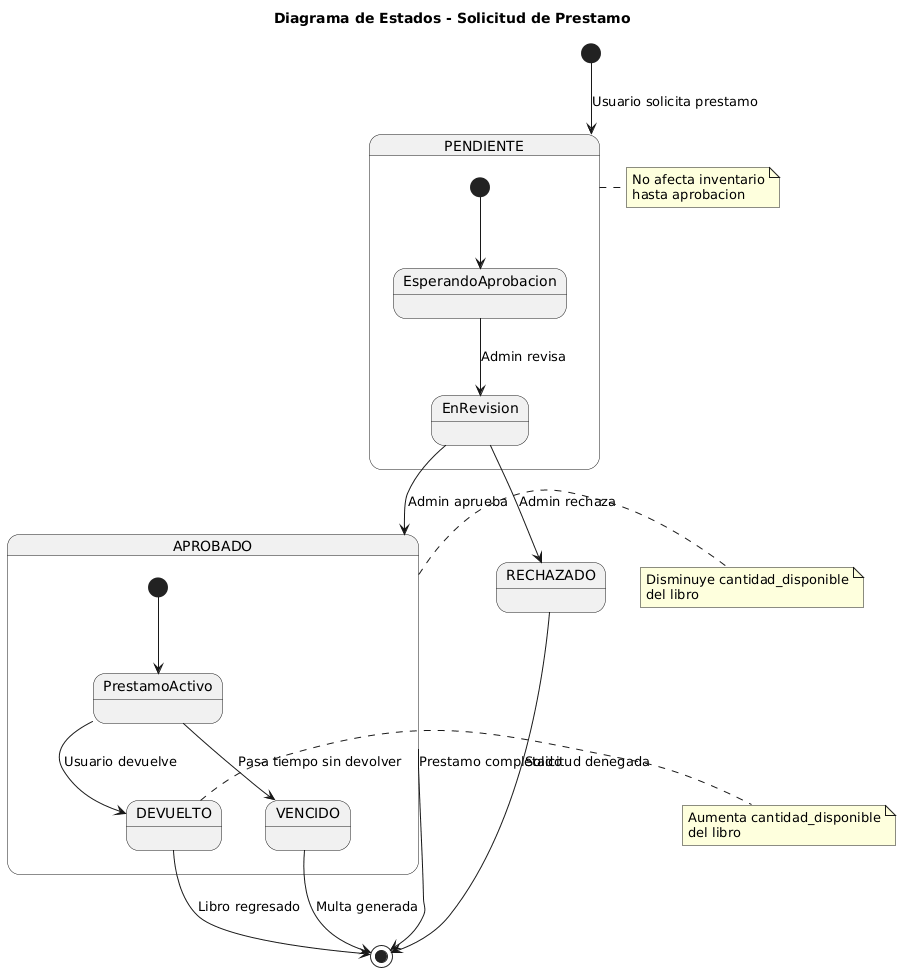

The diagram above was rendered by PlantUML. Its source (embedded in the PNG):
@startuml
title Diagrama de Estados - Solicitud de Prestamo

[*] --> PENDIENTE : Usuario solicita prestamo

state PENDIENTE {
  [*] --> EsperandoAprobacion
  EsperandoAprobacion --> EnRevision : Admin revisa
}

EnRevision --> APROBADO : Admin aprueba
EnRevision --> RECHAZADO : Admin rechaza

state APROBADO {
  [*] --> PrestamoActivo
  PrestamoActivo --> DEVUELTO : Usuario devuelve
  PrestamoActivo --> VENCIDO : Pasa tiempo sin devolver
}

APROBADO --> [*] : Prestamo completado
RECHAZADO --> [*] : Solicitud denegada
DEVUELTO --> [*] : Libro regresado
VENCIDO --> [*] : Multa generada

note right of PENDIENTE
  No afecta inventario
  hasta aprobacion
end note

note right of APROBADO
  Disminuye cantidad_disponible
  del libro
end note

note right of DEVUELTO
  Aumenta cantidad_disponible
  del libro
end note
@enduml